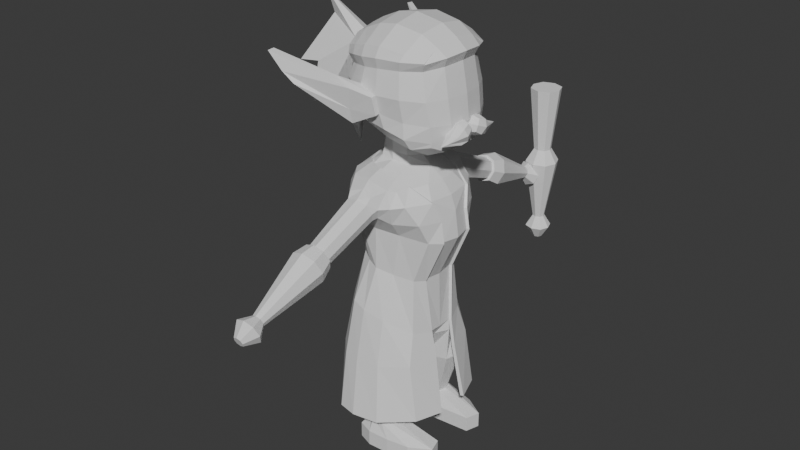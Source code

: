 # Source: EYKA2CLOTHED.blend  (saved by Blender 4.0.36; exported with 4.5.12 LTS)
import bpy
from mathutils import Matrix  # noqa: F401  (used for matrix-valued properties, if any)

bpy.ops.wm.read_factory_settings(use_empty=True)
scene = bpy.context.scene
scene.name = 'Scene'

# ---- collections
col_meshes = bpy.data.collections.new('MESHES'); scene.collection.children.link(col_meshes)
col_refs = bpy.data.collections.new('REFS'); scene.collection.children.link(col_refs)

# ---- materials (node trees are filled in below, after node groups)
mat_material = bpy.data.materials.new('Material')
mat_material.alpha_threshold = 0.0
mat_material.use_transparent_shadow = False
mat_material.roughness = 0.5
mat_material.line_color = (0.0, 0.0, 0.0, 1.0)

# ---- material node trees
mat_material.use_nodes = True; mat_material.node_tree.nodes.clear()
_N = mat_material.node_tree.nodes; _L = mat_material.node_tree.links
n0 = _N.new('ShaderNodeOutputMaterial'); n0.name = 'Material Output'; n0.location = (300, 300)
n1 = _N.new('ShaderNodeBsdfPrincipled'); n1.name = 'Principled BSDF'; n1.location = (10, 300)
n1.inputs[3].default_value = 1.45
_L.new(n1.outputs[0], n0.inputs[0])
n0.is_active_output = True

# ---- world
world_world = bpy.data.worlds.new('World'); scene.world = world_world
world_world.use_nodes = True; world_world.node_tree.nodes.clear()
_N = world_world.node_tree.nodes; _L = world_world.node_tree.links
n0 = _N.new('ShaderNodeOutputWorld'); n0.name = 'World Output'; n0.location = (300, 300)
n1 = _N.new('ShaderNodeBackground'); n1.name = 'Background'; n1.location = (10, 300)
n1.inputs[0].default_value = (0.05088, 0.05088, 0.05088, 1.0)
_L.new(n1.outputs[0], n0.inputs[0])
n0.is_active_output = True
world_world.color = (0.05088, 0.05088, 0.05088)
world_world.use_sun_shadow = False
world_world.sun_shadow_jitter_overblur = 0.0

# ---- meshes
me_cube_001 = bpy.data.meshes.new('Cube.001')
me_cube_001.from_pydata([(0.4779, 0.2757, 0.501), (0.5145, 0.0, 0.501), (0.7558, 0.2705, -0.3174), (0.7012, 0.2705, 0.00274), (0.6209, 0.3841, 0.3138), (0.8105, 0.0, -0.3243), (0.7539, 0.0, 0.07827), (0.6736, 0.0, 0.3043), (0.06114, 0.2239, 0.6593), (-0.1695, 0.2705, 0.6947), (-0.3815, 0.2394, 0.7052), (0.2874, -1.363e-08, 0.6566), (-0.4828, 0.0, 0.7581), (0.4507, 0.2857, -1.019), (0.4863, 0.0, -1.027), (-0.6469, 0.5299, -1.495), (0.4016, 0.516, -1.839), (-0.7914, 0.0, -1.517), (-0.7479, 0.2158, -1.53), (-0.4327, 0.79, -1.472), (-0.2256, 0.8313, -1.533), (0.07738, 0.79, -1.623), (0.5169, 0.2158, -1.905), (0.5152, 0.0, -1.918), (-0.2378, 0.2154, -2.664), (-0.3768, 0.4645, -2.664), (-0.297, 0.6841, -2.664), (-0.1457, 0.7989, -2.664), (0.1536, 0.8227, -2.664), (0.4514, 0.6961, -2.664), (0.5322, 0.4873, -2.664), (0.4655, 0.2483, -2.664), (0.11, 0.1268, -2.664), (0.5265, 0.2158, -2.085), (-0.722, 0.2158, -1.944), (-0.765, 9.126e-08, -1.939), (0.4127, 0.5179, -2.036), (-0.4109, 0.79, -1.827), (-0.6224, 0.5312, -1.888), (0.09264, 0.79, -1.884), (-0.2064, 0.8313, -1.851), (0.4143, 9.126e-08, -2.09), (-0.2131, 0.4301, -3.5), (-0.2905, 0.5701, -3.5), (-0.246, 0.6937, -3.5), (-0.1619, 0.7582, -3.5), (0.004651, 0.7716, -3.5), (0.1703, 0.7004, -3.5), (0.2153, 0.583, -3.5), (0.1782, 0.4486, -3.5), (-0.01962, 0.3802, -3.5), (-0.3667, 0.4015, -3.699), (-0.4441, 0.5713, -3.699), (-0.3996, 0.7724, -3.699), (-0.1644, 0.8595, -3.699), (0.1775, 0.8449, -3.699), (0.5456, 0.7885, -3.699), (0.8682, 0.5943, -3.699), (0.7993, 0.3697, -3.699), (0.1532, 0.3189, -3.699), (-0.3667, 0.4015, -3.948), (-0.4441, 0.5713, -3.948), (-0.3996, 0.7724, -3.948), (-0.1644, 0.8595, -3.948), (0.1775, 0.8449, -3.948), (0.5456, 0.7885, -3.948), (0.8682, 0.5943, -3.948), (0.7993, 0.3697, -3.948), (0.1532, 0.3189, -3.948), (0.6735, 0.6361, 2.371), (0.7344, 0.5517, 1.203), (-0.6093, 0.6361, 2.372), (-0.5268, 0.4248, 1.33), (-0.5652, 0.2545, 1.264), (-0.5791, 5.731e-09, 1.267), (0.4765, 0.6734, 1.147), (0.03069, 0.6178, 1.195), (-0.2799, 0.5493, 1.26), (0.6052, 0.5846, 2.235), (0.6888, 0.6219, 1.839), (0.7467, 0.5846, 1.504), (-0.5866, 0.5846, 2.115), (-0.6574, 0.6219, 1.906), (-0.6365, 0.5607, 1.639), (0.6713, 0.3764, 2.526), (0.6945, -0.002429, 2.588), (-0.7436, -0.002429, 2.511), (-0.6968, 0.3764, 2.464), (-0.2434, 0.7417, 2.477), (0.03492, 0.776, 2.511), (0.4138, 0.7293, 2.464), (0.8508, 1.637e-09, 1.109), (0.8222, 0.3487, 1.108), (0.4387, 0.4013, 2.663), (0.03492, 0.423, 2.731), (-0.2614, 0.4071, 2.681), (0.4604, -0.002429, 2.731), (0.03492, -0.002429, 2.805), (-0.2773, -0.002429, 2.75), (-0.8026, 0.0, 1.576), (-0.854, 0.0, 1.871), (-0.8172, 2.98e-08, 2.1), (-0.7516, 0.3223, 1.597), (-0.7956, 0.3399, 1.878), (-0.7374, 0.3226, 2.115), (-0.1887, 0.2497, 1.089), (-0.004652, 0.1893, 1.041), (0.5356, 0.3716, 0.9835), (0.1167, 1.283e-08, 1.019), (0.5764, 5.731e-09, 0.9689), (0.8883, 0.3226, 1.499), (0.8403, 0.3399, 1.85), (0.7597, 0.3226, 2.273), (0.9367, 0.0, 1.488), (0.8938, 0.0, 1.855), (0.8114, 2.98e-08, 2.295), (-0.3139, 0.7549, 1.631), (-0.2615, 0.8133, 1.949), (-0.2325, 0.7581, 2.174), (0.04358, 0.7977, 1.588), (0.02583, 0.8565, 1.857), (0.01562, 0.7977, 2.211), (0.4073, 0.7438, 1.524), (0.3817, 0.7977, 1.855), (0.3408, 0.7438, 2.228), (-0.3953, 0.4807, 1.294), (-0.4021, 0.1695, 0.8382), (-0.4656, 0.6844, 2.42), (-0.5207, 0.3896, 2.567), (-0.5542, -0.002429, 2.624), (-0.4909, 0.0, 0.8494), (0.1643, 0.0, 0.7668), (0.03708, 0.1896, 0.7828), (-0.1873, 0.2493, 0.8111), (-0.479, 0.0, 1.149), (-0.3543, 0.165, 1.116), (-0.511, 0.6438, 1.64), (-0.5215, 0.7123, 1.91), (-0.4444, 0.6664, 2.139), (-0.2799, 1.817, -0.3126), (0.03638, 1.817, -0.3126), (-0.2799, 1.936, -0.01989), (0.03638, 1.936, -0.01989), (-0.3375, 1.876, -0.1662), (-0.1217, 1.795, -0.3659), (0.09399, 1.876, -0.1662), (-0.1217, 1.958, 0.03343), (-0.192, 2.994, -0.6994), (-0.3182, 2.003, -0.4305), (0.07471, 2.003, -0.4305), (-0.3182, 2.152, -0.06685), (0.07471, 2.152, -0.06685), (-0.3898, 2.078, -0.2487), (-0.1217, 1.976, -0.4967), (0.1463, 2.078, -0.2487), (-0.1217, 2.179, -0.0006047), (-0.2733, 3.136, -0.8453), (-0.05144, 2.994, -0.6994), (-0.192, 3.047, -0.5693), (-0.05144, 3.047, -0.5693), (-0.2177, 3.02, -0.6344), (-0.1217, 2.984, -0.7231), (-0.02583, 3.02, -0.6344), (-0.1217, 3.057, -0.5456), (-0.1801, 3.358, -0.8356), (0.02985, 3.136, -0.8453), (-0.2733, 3.251, -0.5647), (0.02985, 3.251, -0.5647), (-0.3286, 3.193, -0.705), (-0.1217, 3.115, -0.8965), (0.08509, 3.193, -0.705), (-0.1217, 3.271, -0.5136), (-0.06339, 3.358, -0.8356), (-0.1801, 3.402, -0.7276), (-0.06339, 3.402, -0.7276), (-0.2014, 3.38, -0.7816), (-0.1217, 3.35, -0.8553), (-0.04213, 3.38, -0.7816), (-0.1217, 3.41, -0.7079), (-0.1217, 3.38, -0.7816), (0.7407, 0.5556, 1.26), (-0.6082, 0.4943, 1.467), (-0.6606, 0.2892, 1.434), (-0.7024, 0.0, 1.405), (0.9037, -0.002031, 1.337), (0.858, 0.3191, 1.264), (0.439, 0.7663, 1.303), (0.1183, 0.7932, 1.386), (-0.3191, 0.6952, 1.41), (-0.4908, 0.5642, 1.457), (0.6653, 0.6331, 2.354), (-0.6337, 0.6331, 2.251), (-0.8359, -0.006133, 2.293), (-0.7814, 0.2315, 2.272), (0.8173, 0.3525, 2.406), (0.8717, 0.0, 2.436), (-0.2512, 0.8041, 2.325), (0.02177, 0.8454, 2.364), (0.3827, 0.7892, 2.368), (-0.4808, 0.7134, 2.283), (-0.8802, 0.0, 2.298), (-0.8994, 0.0, 2.133), (-0.8659, 0.0, 2.358), (-0.8825, 0.1903, 2.278), (-1.492, -1.439e-08, 1.878), (-1.588, 0.0, 2.819), (-1.462, 0.0, 2.512), (-1.267, 0.0, 1.58), (-1.476, 0.3557, 1.882), (-1.826, 0.3478, 1.832), (-1.254, 0.2613, 1.591), (-1.6, 0.3507, 1.231), (-1.02, 0.0, 1.522), (-1.021, 0.2301, 1.539), (-1.011, 0.0, 0.654), (0.3667, 0.4884, 0.4784), (0.1138, 0.5076, 0.5658), (-0.1679, 0.524, 0.6104), (-0.4241, 0.3889, 0.5984), (-0.5508, 0.2576, 0.6031), (-0.5986, 0.0, 0.6296), (0.05555, 2.044, -0.04337), (-0.1217, 2.069, 0.01641), (-0.299, 2.044, -0.04337), (-0.3636, 1.977, -0.2075), (0.1201, 1.977, -0.2075), (0.05555, 1.91, -0.3715), (-0.1217, 1.886, -0.4313), (-0.299, 1.91, -0.3715), (-0.1472, 0.795, -2.745), (-0.2921, 0.6851, -2.745), (-0.3685, 0.4746, -2.745), (-0.2354, 0.236, -2.745), (0.09756, 0.1511, -2.745), (0.5018, 0.4965, -2.745), (0.4244, 0.6965, -2.745), (0.1393, 0.8178, -2.745), (0.4379, 0.2675, -2.745), (-0.1988, 2.999, -0.5425), (-0.2269, 2.97, -0.6138), (-0.1988, 2.941, -0.6851), (-0.1217, 2.93, -0.711), (-0.1217, 3.01, -0.5165), (-0.0447, 2.999, -0.5425), (-0.01664, 2.97, -0.6138), (-0.0447, 2.941, -0.6851), (-0.7373, 0.0, 0.4686), (-0.7523, 0.279, 0.4763), (-0.6723, 0.4632, 0.5165), (-0.7304, 0.5324, 0.3106), (-0.7314, 0.5064, 0.08731), (-0.7364, 0.4571, -0.1396), (-0.4858, 0.71, 0.5399), (-0.1671, 0.7911, 0.5646), (0.1845, 0.8128, 0.5018), (0.2726, 0.7219, 0.4863), (0.4301, 0.728, 0.2875), (0.5841, 0.6098, 0.0062), (0.6374, 0.4613, -0.3066), (-0.8568, 0.0, -0.1156), (-0.8614, 0.0, 0.1072), (-0.8259, 0.0, 0.3152), (-0.8713, 0.2816, -0.1226), (-0.8743, 0.2803, 0.1019), (-0.8336, 0.2926, 0.3278), (-0.4963, 0.639, -0.1761), (-0.5267, 0.723, 0.06003), (-0.5421, 0.7802, 0.2806), (-0.1517, 0.6669, -0.2328), (-0.1571, 0.7173, -0.1603), (0.2141, 0.5935, -0.2595), (0.2265, 0.7659, -0.01809), (0.2691, 0.8557, 0.2611), (0.7888, 0.2939, -0.3228), (0.7362, 0.2914, 0.005551), (0.6563, 0.4027, 0.3061), (-0.6602, 0.0, -0.7778), (-0.623, 0.2978, -0.7856), (-0.5333, 0.4642, -0.8018), (-0.3435, 0.5941, -0.8376), (-0.1553, 0.6662, -0.8747), (0.1058, 0.5953, -0.9334), (0.3839, 0.4687, -0.9988), (0.4854, 0.3068, -1.024), (-0.8307, 0.0, -1.508), (-0.7865, 0.2259, -1.521), (-0.68, 0.5514, -1.485), (-0.4495, 0.8246, -1.458), (-0.2228, 0.8699, -1.52), (0.09626, 0.825, -1.614), (0.4347, 0.5394, -1.835), (0.554, 0.2325, -1.903), (-0.3316, 0.9938, 0.4245), (-0.3615, 0.9302, 0.2357), (-0.2998, 0.8618, 0.06479), (-0.1244, 0.8368, 0.008827), (0.05098, 0.8608, 0.0654), (0.1154, 0.9292, 0.2324), (0.03821, 0.9911, 0.4193), (-0.123, 0.9518, 0.4915), (-0.2504, 1.924, -0.04517), (-0.2968, 1.876, -0.1638), (-0.251, 1.826, -0.2854), (-0.1217, 1.809, -0.3277), (0.00755, 1.826, -0.2854), (0.05322, 1.875, -0.1657), (0.00755, 1.924, -0.04606), (-0.1224, 1.941, -0.00376), (-0.2728, 0.9493, 0.04991), (-0.3266, 1.007, 0.1926), (-0.1226, 1.084, 0.3792), (0.02934, 1.064, 0.3296), (0.08294, 1.007, 0.1897), (0.02934, 0.9493, 0.04991), (-0.1217, 0.929, 0.0002774), (-0.3073, 1.064, 0.3312), (0.3352, 0.5231, 0.5101), (0.1237, 0.519, 0.6037), (-0.1688, 0.5359, 0.6494), (-0.4358, 0.3999, 0.6359), (-0.5889, 0.2567, 0.5971), (-0.6328, 0.0, 0.6279), (-0.8979, 0.0, -2.33), (-0.9426, 0.0, -2.33), (-0.8484, 0.3575, -2.33), (-0.7337, 0.6716, -2.33), (-0.4902, 0.9317, -2.33), (-0.2548, 0.973, -2.33), (0.08953, 0.9317, -2.33), (0.458, 0.6577, -2.33), (0.589, 0.2067, -2.33), (0.111, 0.9667, -2.33), (0.6312, 0.2234, -2.33), (0.4957, 0.6811, -2.33), (-0.2516, 1.012, -2.33), (-0.5093, 0.9663, -2.33), (-0.7713, 0.6931, -2.33), (-0.8923, 0.3676, -2.33), (-0.9541, 0.0, -3.223), (-1.005, 0.0, -3.223), (-0.8976, 0.2526, -3.223), (-0.7666, 0.6916, -3.223), (-0.4887, 1.055, -3.223), (-0.22, 1.113, -3.223), (0.173, 1.055, -3.223), (0.5936, 0.6722, -3.223), (0.7431, 0.2526, -3.223), (0.1975, 1.104, -3.223), (0.7913, 0.276, -3.223), (0.6365, 0.7049, -3.223), (-0.2164, 1.167, -3.223), (-0.5106, 1.103, -3.223), (-0.8096, 0.7217, -3.223), (-0.9477, 0.2667, -3.223), (-0.3238, 0.9729, 1.617), (-0.2714, 1.031, 1.935), (0.03369, 0.8586, 1.574), (0.01594, 0.9175, 1.843), (-0.329, 0.9132, 1.396), (-0.5539, 1.021, 2.072), (-0.6063, 0.9629, 1.753), (-0.6115, 0.9032, 1.532), (-1.091, 1.445, 2.105), (-1.278, 1.503, 2.368), (-0.9396, 1.385, 1.944), (-0.941, 1.276, 1.952), (-1.279, 1.394, 2.376), (-1.093, 1.336, 2.113)], [], [(2, 3, 6, 5), (7, 6, 4), (4, 0, 1, 7), (4, 6, 3), (0, 8, 11, 1), (2, 5, 14, 13), (13, 14, 23, 22), (35, 34, 25, 24), (230, 229, 45, 44), (36, 33, 31, 30), (38, 37, 27, 26), (34, 38, 26, 25), (39, 36, 30, 29), (37, 40, 28, 27), (33, 41, 32, 31), (40, 39, 29, 28), (20, 21, 39, 40), (22, 23, 41, 33), (19, 20, 40, 37), (21, 16, 36, 39), (18, 15, 38, 34), (15, 19, 37, 38), (16, 22, 33, 36), (17, 18, 34, 35), (35, 24, 41), (32, 41, 24), (45, 46, 55, 54), (231, 230, 44, 43), (233, 232, 42, 50), (235, 234, 48, 47), (229, 236, 46, 45), (237, 233, 50, 49), (236, 235, 47, 46), (232, 231, 43, 42), (234, 237, 49, 48), (54, 55, 64, 63), (49, 50, 59, 58), (46, 47, 56, 55), (42, 43, 52, 51), (48, 49, 58, 57), (44, 45, 54, 53), (43, 44, 53, 52), (50, 42, 51, 59), (47, 48, 57, 56), (60, 61, 62, 63, 64, 65, 66, 67, 68), (58, 59, 68, 67), (55, 56, 65, 64), (51, 52, 61, 60), (57, 58, 67, 66), (53, 54, 63, 62), (52, 53, 62, 61), (59, 51, 60, 68), (56, 57, 66, 65), (93, 94, 97, 96), (94, 95, 98, 97), (69, 90, 93, 84), (90, 89, 94, 93), (89, 88, 95, 94), (127, 71, 87, 128), (128, 87, 86, 129), (84, 93, 96, 85), (99, 100, 103, 102), (100, 101, 104, 103), (86, 87, 193), (193, 87, 71, 191), (103, 104, 81, 82), (102, 103, 82, 83), (182, 102, 83, 181), (183, 99, 102, 182), (105, 106, 132, 133), (106, 107, 109, 108), (135, 105, 133, 126), (106, 108, 131, 132), (125, 77, 105, 135), (77, 76, 106, 105), (76, 75, 107, 106), (75, 70, 92, 107), (107, 92, 91, 109), (134, 135, 126, 130), (110, 111, 114, 113), (111, 112, 115, 114), (180, 80, 110, 185), (80, 79, 111, 110), (79, 78, 112, 111), (190, 69, 84, 194), (194, 84, 85, 195), (185, 110, 113, 184), (119, 188, 361, 358, 356), (117, 118, 121, 120), (119, 120, 123, 122), (120, 121, 124, 123), (189, 136, 116, 188), (136, 137, 117, 116), (137, 138, 118, 117), (199, 127, 88, 196), (196, 88, 89, 197), (197, 89, 90, 198), (198, 90, 69, 190), (123, 124, 78, 79), (122, 123, 79, 80), (186, 122, 80, 180), (187, 119, 122, 186), (120, 119, 356, 357), (191, 71, 127, 199), (82, 81, 138, 137), (83, 82, 137, 136), (181, 83, 136, 189), (73, 135, 134, 74), (72, 125, 135, 73), (95, 128, 129, 98), (88, 127, 128, 95), (130, 126, 10, 12), (126, 133, 9, 10), (133, 132, 8, 9), (132, 131, 11, 8), (227, 226, 149, 153), (225, 221, 151, 154), (222, 223, 150, 155), (223, 224, 152, 150), (141, 146, 307, 300), (3, 2, 273, 274), (290, 291, 332, 333), (146, 142, 306, 307), (244, 243, 159, 162), (242, 238, 158, 163), (238, 239, 160, 158), (240, 241, 161, 147), (224, 228, 148, 152), (221, 222, 155, 151), (226, 225, 154, 149), (228, 227, 153, 148), (158, 160, 168, 166), (147, 161, 169, 156), (157, 162, 170, 165), (159, 163, 171, 167), (241, 245, 157, 161), (239, 240, 147, 160), (243, 242, 163, 159), (245, 244, 162, 157), (165, 170, 177, 172), (167, 171, 178, 174), (168, 156, 164, 175), (169, 165, 172, 176), (163, 158, 166, 171), (162, 159, 167, 170), (161, 157, 165, 169), (160, 147, 156, 168), (164, 176, 179, 175), (176, 172, 177, 179), (179, 177, 174, 178), (175, 179, 178, 173), (156, 169, 176, 164), (166, 168, 175, 173), (171, 166, 173, 178), (170, 167, 174, 177), (142, 145, 305, 306), (145, 140, 304, 305), (218, 217, 318, 319), (140, 144, 303, 304), (219, 218, 319, 320), (144, 139, 302, 303), (219, 220, 321, 320), (13, 22, 291, 283), (72, 181, 189, 125), (77, 188, 187, 76), (76, 187, 186, 75), (75, 186, 180, 70), (125, 189, 188, 77), (92, 185, 184, 91), (70, 180, 185, 92), (74, 183, 182, 73), (73, 182, 181, 72), (187, 188, 119), (81, 191, 199, 138), (124, 198, 190, 78), (121, 197, 198, 124), (118, 196, 197, 121), (138, 199, 196, 118), (112, 194, 195, 115), (78, 190, 194, 112), (104, 193, 191, 81), (101, 192, 200, 201), (86, 193, 203, 202), (104, 101, 193), (206, 203, 208, 209), (201, 204, 211, 207), (192, 86, 202, 200), (193, 101, 201, 203), (208, 204, 209), (205, 203, 202), (202, 203, 206, 205), (203, 205, 206), (209, 204, 206), (208, 211, 204), (210, 211, 208), (207, 210, 214), (203, 210, 208), (210, 207, 211), (201, 207, 214, 212), (203, 201, 212, 213), (203, 213, 212, 214, 210), (214, 212, 213), (213, 203, 210, 214), (139, 144, 227, 228), (140, 145, 225, 226), (142, 146, 222, 221), (143, 139, 228, 224), (141, 143, 224, 223), (146, 141, 223, 222), (145, 142, 221, 225), (144, 140, 226, 227), (139, 143, 301, 302), (21, 20, 327, 328), (143, 141, 300, 301), (2, 13, 283, 273), (289, 290, 333, 331), (217, 216, 317, 318), (20, 19, 326, 327), (30, 31, 237, 234), (24, 25, 231, 232), (28, 29, 235, 236), (31, 32, 233, 237), (27, 28, 236, 229), (29, 30, 234, 235), (32, 24, 232, 233), (25, 26, 230, 231), (26, 27, 229, 230), (149, 154, 244, 245), (151, 155, 242, 243), (152, 148, 240, 239), (153, 149, 245, 241), (148, 153, 241, 240), (150, 152, 239, 238), (155, 150, 238, 242), (154, 151, 243, 244), (216, 217, 9, 8), (8, 0, 215, 216), (0, 4, 215), (286, 287, 335, 336), (4, 215, 316, 275), (15, 18, 324, 325), (218, 219, 10), (10, 219, 220, 12), (4, 3, 274, 275), (288, 289, 331, 334), (9, 217, 218, 10), (259, 260, 263, 262), (260, 261, 264, 263), (261, 246, 247, 264), (264, 247, 248, 249), (263, 264, 249, 250), (262, 263, 250, 251), (265, 266, 269, 268), (268, 269, 271, 270), (251, 250, 266, 265), (250, 249, 267, 266), (249, 248, 252, 267), (272, 254, 255, 256), (271, 272, 256, 257), (270, 271, 257, 258), (258, 257, 274, 273), (257, 256, 275, 274), (253, 318, 317, 254), (248, 320, 319, 252), (262, 251, 278, 277), (258, 273, 283, 282), (265, 268, 280, 279), (270, 258, 282, 281), (268, 270, 281, 280), (251, 265, 279, 278), (259, 262, 277, 276), (282, 283, 291, 290), (281, 282, 290, 289), (280, 281, 289, 288), (277, 278, 286, 285), (278, 279, 287, 286), (279, 280, 288, 287), (276, 277, 285, 284), (309, 308, 302, 301), (311, 310, 307, 306), (313, 312, 305, 304), (308, 314, 303, 302), (315, 309, 301, 300), (310, 315, 300, 307), (312, 311, 306, 305), (314, 313, 304, 303), (292, 293, 267, 252), (293, 294, 266, 267), (294, 295, 269, 266), (295, 296, 271, 269), (296, 297, 272, 271), (297, 298, 254, 272), (298, 299, 253, 254), (299, 292, 252, 253), (295, 296, 313, 314), (297, 298, 311, 312), (299, 292, 315, 310), (292, 293, 309, 315), (294, 295, 314, 308), (296, 297, 312, 313), (298, 299, 310, 311), (293, 294, 308, 309), (256, 275, 316, 255), (216, 215, 316, 317), (253, 252, 319, 318), (247, 320, 321, 246), (320, 247, 248), (254, 317, 316, 255), (334, 331, 347, 350), (327, 326, 342, 343), (335, 334, 350, 351), (325, 324, 340, 341), (332, 330, 346, 348), (337, 336, 352, 353), (324, 322, 338, 340), (19, 15, 325, 326), (284, 285, 337, 323), (16, 21, 328, 329), (285, 286, 336, 337), (22, 16, 329, 330), (291, 22, 330, 332), (287, 288, 334, 335), (18, 17, 322, 324), (340, 338, 339, 353), (346, 345, 349, 348), (345, 344, 347, 349), (342, 341, 352, 351), (344, 343, 350, 347), (343, 342, 351, 350), (341, 340, 353, 352), (328, 327, 343, 344), (336, 335, 351, 352), (326, 325, 341, 342), (331, 333, 349, 347), (329, 328, 344, 345), (333, 332, 348, 349), (330, 329, 345, 346), (323, 337, 353, 339), (354, 355, 357, 356), (358, 354, 356), (117, 120, 357, 355, 359), (359, 355, 363, 366), (116, 117, 359, 360), (361, 360, 367, 365), (116, 360, 361, 188), (362, 367, 366, 363), (362, 364, 365, 367), (354, 358, 364, 362), (360, 359, 366, 367), (355, 354, 362, 363), (358, 361, 365, 364)])
_uv = me_cube_001.uv_layers.new(name='UVMap')
_uv.uv.foreach_set('vector', [0.4375, 0.5625, 0.5084, 0.5625, 0.5084, 0.625, 0.4375, 0.625, 0.5625, 0.625, 0.0, 0.0, 0.5625, 0.5625, 0.5625, 0.5625, 0.6284, 0.5623, 0.6308, 0.6258, 0.5625, 0.625, 0.5625, 0.5625, 0.0, 0.0, 0.5084, 0.5625, 0.6284, 0.5623, 0.6875, 0.5625, 0.6875, 0.625, 0.6308, 0.6258, 0.4375, 0.5625, 0.4375, 0.625, 0.4375, 0.625, 0.4375, 0.5625, 0.4375, 0.5625, 0.4375, 0.625, 0.4375, 0.625, 0.4375, 0.5625, 0.4375, 0.125, 0.4375, 0.1875, 0.4375, 0.1875, 0.4375, 0.125, 0.4375, 0.2364, 0.4375, 0.3125, 0.4375, 0.3125, 0.4375, 0.2364, 0.4375, 0.5136, 0.4375, 0.5625, 0.4375, 0.5625, 0.4375, 0.5136, 0.4375, 0.2364, 0.4375, 0.3125, 0.4375, 0.3125, 0.4375, 0.2364, 0.4375, 0.1875, 0.4375, 0.2364, 0.4375, 0.2364, 0.4375, 0.1875, 0.4375, 0.4375, 0.4375, 0.5136, 0.4375, 0.5136, 0.4375, 0.4375, 0.4375, 0.3125, 0.4375, 0.375, 0.4375, 0.375, 0.4375, 0.3125, 0.4375, 0.5625, 0.4375, 0.625, 0.4375, 0.625, 0.4375, 0.5625, 0.4375, 0.375, 0.4375, 0.4375, 0.4375, 0.4375, 0.4375, 0.375, 0.4375, 0.375, 0.4375, 0.4375, 0.4375, 0.4375, 0.4375, 0.375, 0.4375, 0.5625, 0.4375, 0.625, 0.4375, 0.625, 0.4375, 0.5625, 0.4375, 0.3125, 0.4375, 0.375, 0.4375, 0.375, 0.4375, 0.3125, 0.4375, 0.4375, 0.4375, 0.5136, 0.4375, 0.5136, 0.4375, 0.4375, 0.4375, 0.1875, 0.4375, 0.2364, 0.4375, 0.2364, 0.4375, 0.1875, 0.4375, 0.2364, 0.4375, 0.3125, 0.4375, 0.3125, 0.4375, 0.2364, 0.4375, 0.5136, 0.4375, 0.5625, 0.4375, 0.5625, 0.4375, 0.5136, 0.4375, 0.125, 0.4375, 0.1875, 0.4375, 0.1875, 0.4375, 0.125, 0.4375, 0.125, 0.4375, 0.125, 0.0, 0.0, 0.4375, 0.625, 0.4375, 0.625, 0.4375, 0.125, 0.4375, 0.3125, 0.4375, 0.375, 0.4375, 0.375, 0.4375, 0.3125, 0.4375, 0.1875, 0.4375, 0.2364, 0.4375, 0.2364, 0.4375, 0.1875, 0.4375, 0.625, 0.4375, 0.125, 0.4375, 0.125, 0.4375, 0.625, 0.4375, 0.4375, 0.4375, 0.5136, 0.4375, 0.5136, 0.4375, 0.4375, 0.4375, 0.3125, 0.4375, 0.375, 0.4375, 0.375, 0.4375, 0.3125, 0.4375, 0.5625, 0.4375, 0.625, 0.4375, 0.625, 0.4375, 0.5625, 0.4375, 0.375, 0.4375, 0.4375, 0.4375, 0.4375, 0.4375, 0.375, 0.4375, 0.125, 0.4375, 0.1875, 0.4375, 0.1875, 0.4375, 0.125, 0.4375, 0.5136, 0.4375, 0.5625, 0.4375, 0.5625, 0.4375, 0.5136, 0.4375, 0.3125, 0.4375, 0.375, 0.4375, 0.375, 0.4375, 0.3125, 0.4375, 0.5625, 0.4375, 0.625, 0.4375, 0.625, 0.4375, 0.5625, 0.4375, 0.375, 0.4375, 0.4375, 0.4375, 0.4375, 0.4375, 0.375, 0.4375, 0.125, 0.4375, 0.1875, 0.4375, 0.1875, 0.4375, 0.125, 0.4375, 0.5136, 0.4375, 0.5625, 0.4375, 0.5625, 0.4375, 0.5136, 0.4375, 0.2364, 0.4375, 0.3125, 0.4375, 0.3125, 0.4375, 0.2364, 0.4375, 0.1875, 0.4375, 0.2364, 0.4375, 0.2364, 0.4375, 0.1875, 0.4375, 0.625, 0.4375, 0.125, 0.4375, 0.125, 0.4375, 0.625, 0.4375, 0.4375, 0.4375, 0.5136, 0.4375, 0.5136, 0.4375, 0.4375, 0.4375, 0.125, 0.4375, 0.1875, 0.4375, 0.2364, 0.4375, 0.3125, 0.4375, 0.375, 0.4375, 0.4375, 0.4375, 0.5136, 0.4375, 0.5625, 0.4375, 0.625, 0.4375, 0.5625, 0.4375, 0.625, 0.4375, 0.625, 0.4375, 0.5625, 0.4375, 0.375, 0.4375, 0.4375, 0.4375, 0.4375, 0.4375, 0.375, 0.4375, 0.125, 0.4375, 0.1875, 0.4375, 0.1875, 0.4375, 0.125, 0.4375, 0.5136, 0.4375, 0.5625, 0.4375, 0.5625, 0.4375, 0.5136, 0.4375, 0.2364, 0.4375, 0.3125, 0.4375, 0.3125, 0.4375, 0.2364, 0.4375, 0.1875, 0.4375, 0.2364, 0.4375, 0.2364, 0.4375, 0.1875, 0.4375, 0.625, 0.4375, 0.125, 0.4375, 0.125, 0.4375, 0.625, 0.4375, 0.4375, 0.4375, 0.5136, 0.4375, 0.5136, 0.4375, 0.4375, 0.6875, 0.5625, 0.75, 0.5625, 0.75, 0.625, 0.6875, 0.625, 0.75, 0.5625, 0.7959, 0.5625, 0.7959, 0.625, 0.75, 0.625, 0.625, 0.5, 0.6875, 0.5, 0.6875, 0.5625, 0.625, 0.5625, 0.6875, 0.5, 0.75, 0.5, 0.75, 0.5625, 0.6875, 0.5625, 0.75, 0.5, 0.7959, 0.5, 0.7959, 0.5625, 0.75, 0.5625, 0.8418, 0.5, 0.875, 0.5, 0.875, 0.5625, 0.8418, 0.5625, 0.8418, 0.5625, 0.875, 0.5625, 0.875, 0.625, 0.8418, 0.625, 0.625, 0.5625, 0.6875, 0.5625, 0.6875, 0.625, 0.625, 0.625, 0.4375, 0.125, 0.5, 0.125, 0.5, 0.1875, 0.4375, 0.1875, 0.5, 0.125, 0.5625, 0.125, 0.5625, 0.1875, 0.5, 0.1875, 0.625, 0.125, 0.625, 0.1875, 0.578, 0.1875, 0.578, 0.1875, 0.625, 0.1875, 0.625, 0.25, 0.578, 0.25, 0.5, 0.1875, 0.5625, 0.1875, 0.5625, 0.25, 0.5, 0.25, 0.4375, 0.1875, 0.5, 0.1875, 0.5, 0.25, 0.4375, 0.25, 0.407, 0.1875, 0.4375, 0.1875, 0.4375, 0.25, 0.407, 0.25, 0.407, 0.125, 0.4375, 0.125, 0.4375, 0.1875, 0.407, 0.1875, 0.2041, 0.5625, 0.25, 0.5625, 0.25, 0.5625, 0.2041, 0.5625, 0.25, 0.5625, 0.3125, 0.5625, 0.3125, 0.625, 0.25, 0.625, 0.1582, 0.5625, 0.2041, 0.5625, 0.2041, 0.5625, 0.1582, 0.5625, 0.25, 0.5625, 0.25, 0.625, 0.25, 0.625, 0.25, 0.5625, 0.1582, 0.5, 0.2041, 0.5, 0.2041, 0.5625, 0.1582, 0.5625, 0.2041, 0.5, 0.25, 0.5, 0.25, 0.5625, 0.2041, 0.5625, 0.25, 0.5, 0.3125, 0.5, 0.3125, 0.5625, 0.25, 0.5625, 0.3125, 0.5, 0.375, 0.5, 0.375, 0.5625, 0.3125, 0.5625, 0.3125, 0.5625, 0.375, 0.5625, 0.375, 0.625, 0.3125, 0.625, 0.1582, 0.625, 0.1582, 0.5625, 0.1582, 0.5625, 0.1582, 0.625, 0.4375, 0.5625, 0.5, 0.5625, 0.5, 0.625, 0.4375, 0.625, 0.5, 0.5625, 0.5625, 0.5625, 0.5625, 0.625, 0.5, 0.625, 0.407, 0.5, 0.4375, 0.5, 0.4375, 0.5625, 0.407, 0.5625, 0.4375, 0.5, 0.5, 0.5, 0.5, 0.5625, 0.4375, 0.5625, 0.5, 0.5, 0.5625, 0.5, 0.5625, 0.5625, 0.5, 0.5625, 0.578, 0.5, 0.625, 0.5, 0.625, 0.5625, 0.578, 0.5625, 0.578, 0.5625, 0.625, 0.5625, 0.625, 0.625, 0.578, 0.625, 0.407, 0.5625, 0.4375, 0.5625, 0.4375, 0.625, 0.407, 0.625, 0.4375, 0.375, 0.407, 0.3291, 0.407, 0.3291, 0.407, 0.3291, 0.4375, 0.375, 0.5, 0.3291, 0.5625, 0.3291, 0.5625, 0.375, 0.5, 0.375, 0.4375, 0.375, 0.5, 0.375, 0.5, 0.4375, 0.4375, 0.4375, 0.5, 0.375, 0.5625, 0.375, 0.5625, 0.4375, 0.5, 0.4375, 0.407, 0.2832, 0.4375, 0.2832, 0.4375, 0.3291, 0.407, 0.3291, 0.4375, 0.2832, 0.5, 0.2832, 0.5, 0.3291, 0.4375, 0.3291, 0.5, 0.2832, 0.5625, 0.2832, 0.5625, 0.3291, 0.5, 0.3291, 0.578, 0.2832, 0.625, 0.2832, 0.625, 0.3291, 0.578, 0.3291, 0.578, 0.3291, 0.625, 0.3291, 0.625, 0.375, 0.578, 0.375, 0.578, 0.375, 0.625, 0.375, 0.625, 0.4375, 0.578, 0.4375, 0.578, 0.4375, 0.625, 0.4375, 0.625, 0.5, 0.578, 0.5, 0.5, 0.4375, 0.5625, 0.4375, 0.5625, 0.5, 0.5, 0.5, 0.4375, 0.4375, 0.5, 0.4375, 0.5, 0.5, 0.4375, 0.5, 0.407, 0.4375, 0.4375, 0.4375, 0.4375, 0.5, 0.407, 0.5, 0.407, 0.375, 0.4375, 0.375, 0.4375, 0.4375, 0.407, 0.4375, 0.5, 0.375, 0.4375, 0.375, 0.4375, 0.375, 0.5, 0.375, 0.578, 0.25, 0.625, 0.25, 0.625, 0.2832, 0.578, 0.2832, 0.5, 0.25, 0.5625, 0.25, 0.5625, 0.2832, 0.5, 0.2832, 0.4375, 0.25, 0.5, 0.25, 0.5, 0.2832, 0.4375, 0.2832, 0.407, 0.25, 0.4375, 0.25, 0.4375, 0.2832, 0.407, 0.2832, 0.125, 0.5625, 0.1582, 0.5625, 0.1582, 0.625, 0.125, 0.625, 0.125, 0.5, 0.1582, 0.5, 0.1582, 0.5625, 0.125, 0.5625, 0.7959, 0.5625, 0.8418, 0.5625, 0.8418, 0.625, 0.7959, 0.625, 0.7959, 0.5, 0.8418, 0.5, 0.8418, 0.5625, 0.7959, 0.5625, 0.1582, 0.625, 0.1582, 0.5625, 0.8125, 0.5625, 0.8125, 0.625, 0.1582, 0.5625, 0.2041, 0.5625, 0.75, 0.5625, 0.8125, 0.5625, 0.2041, 0.5625, 0.25, 0.5625, 0.6875, 0.5625, 0.75, 0.5625, 0.25, 0.5625, 0.25, 0.625, 0.6875, 0.625, 0.6875, 0.5625, 0.5, 0.0, 1.0, 0.0, 1.0, 0.0, 0.5, 0.0, 1.0, 0.5, 1.0, 1.0, 1.0, 1.0, 1.0, 0.5, 0.5, 1.0, 0.0, 1.0, 0.0, 1.0, 0.5, 1.0, 0.0, 1.0, 0.0, 0.5, 0.0, 0.5, 0.0, 1.0, 0.0, 1.0, 0.5, 1.0, 0.5, 1.0, 0.0, 1.0, 0.5084, 0.5625, 0.4375, 0.5625, 0.4375, 0.5625, 0.5084, 0.5625, 0.4375, 0.5136, 0.4375, 0.5625, 0.4375, 0.5625, 0.4375, 0.5136, 0.5, 1.0, 1.0, 1.0, 1.0, 1.0, 0.5, 1.0, 1.0, 0.5, 1.0, 1.0, 1.0, 1.0, 1.0, 0.5, 0.5, 1.0, 0.0, 1.0, 0.0, 1.0, 0.5, 1.0, 0.0, 1.0, 0.0, 0.5, 0.0, 0.5, 0.0, 1.0, 0.0, 0.0, 0.5, 0.0, 0.5, 0.0, 0.0, 0.0, 0.0, 0.5, 0.0, 0.0, 0.0, 0.0, 0.0, 0.5, 1.0, 1.0, 0.5, 1.0, 0.5, 1.0, 1.0, 1.0, 1.0, 0.0, 1.0, 0.5, 1.0, 0.5, 1.0, 0.0, 0.0, 0.0, 0.5, 0.0, 0.5, 0.0, 0.0, 0.0, 0.0, 1.0, 0.0, 0.5, 0.0, 0.5, 0.0, 1.0, 0.0, 0.0, 0.5, 0.0, 0.5, 0.0, 0.0, 0.0, 1.0, 0.0, 1.0, 0.5, 1.0, 0.5, 1.0, 0.0, 1.0, 1.0, 0.5, 1.0, 0.5, 1.0, 1.0, 1.0, 0.5, 0.0, 1.0, 0.0, 1.0, 0.0, 0.5, 0.0, 0.0, 0.5, 0.0, 0.0, 0.0, 0.0, 0.0, 0.5, 1.0, 1.0, 0.5, 1.0, 0.5, 1.0, 1.0, 1.0, 1.0, 0.0, 1.0, 0.5, 1.0, 0.5, 1.0, 0.0, 1.0, 0.0, 1.0, 0.5, 1.0, 0.5, 1.0, 0.0, 1.0, 1.0, 0.5, 1.0, 0.5, 1.0, 1.0, 1.0, 0.0, 0.5, 0.0, 0.0, 0.0, 0.0, 0.0, 0.5, 0.5, 0.0, 1.0, 0.0, 1.0, 0.0, 0.5, 0.0, 0.5, 1.0, 0.0, 1.0, 0.0, 1.0, 0.5, 1.0, 1.0, 0.5, 1.0, 1.0, 1.0, 1.0, 1.0, 0.5, 0.5, 0.0, 1.0, 0.0, 1.0, 0.0, 0.5, 0.0, 0.0, 0.5, 0.0, 0.0, 0.0, 0.0, 0.0, 0.5, 0.0, 0.0, 0.5, 0.0, 0.5, 0.5, 0.0, 0.5, 0.5, 0.0, 1.0, 0.0, 1.0, 0.5, 0.5, 0.5, 0.5, 0.5, 1.0, 0.5, 1.0, 1.0, 0.5, 1.0, 0.0, 0.5, 0.5, 0.5, 0.5, 1.0, 0.0, 1.0, 0.0, 0.0, 0.5, 0.0, 0.5, 0.0, 0.0, 0.0, 0.0, 1.0, 0.0, 0.5, 0.0, 0.5, 0.0, 1.0, 0.5, 1.0, 0.0, 1.0, 0.0, 1.0, 0.5, 1.0, 1.0, 0.5, 1.0, 1.0, 1.0, 1.0, 1.0, 0.5, 1.0, 1.0, 1.0, 0.5, 1.0, 0.5, 1.0, 1.0, 1.0, 0.5, 1.0, 0.0, 1.0, 0.0, 1.0, 0.5, 0.8118, 0.5321, 0.7505, 0.5319, 0.7505, 0.5319, 0.8118, 0.5321, 1.0, 0.0, 0.5, 0.0, 0.5, 0.0, 1.0, 0.0, 0.8417, 0.5624, 0.8118, 0.5321, 0.8118, 0.5321, 0.8417, 0.5624, 0.5, 0.0, 0.0, 0.0, 0.0, 0.0, 0.5, 0.0, 0.8417, 0.5624, 0.8419, 0.6254, 0.8419, 0.6254, 0.8417, 0.5624, 0.4375, 0.5625, 0.4375, 0.5625, 0.4375, 0.5625, 0.4375, 0.5625, 0.375, 0.25, 0.407, 0.25, 0.407, 0.2832, 0.375, 0.2832, 0.375, 0.3291, 0.407, 0.3291, 0.407, 0.375, 0.375, 0.375, 0.375, 0.375, 0.407, 0.375, 0.407, 0.4375, 0.375, 0.4375, 0.375, 0.4375, 0.407, 0.4375, 0.407, 0.5, 0.375, 0.5, 0.375, 0.2832, 0.407, 0.2832, 0.407, 0.3291, 0.375, 0.3291, 0.375, 0.5625, 0.407, 0.5625, 0.407, 0.625, 0.375, 0.625, 0.375, 0.5, 0.407, 0.5, 0.407, 0.5625, 0.375, 0.5625, 0.375, 0.125, 0.407, 0.125, 0.407, 0.1875, 0.375, 0.1875, 0.375, 0.1875, 0.407, 0.1875, 0.407, 0.25, 0.375, 0.25, 0.407, 0.375, 0.407, 0.3291, 0.4375, 0.375, 0.5625, 0.25, 0.578, 0.25, 0.578, 0.2832, 0.5625, 0.2832, 0.5625, 0.4375, 0.578, 0.4375, 0.578, 0.5, 0.5625, 0.5, 0.5625, 0.375, 0.578, 0.375, 0.578, 0.4375, 0.5625, 0.4375, 0.5625, 0.3291, 0.578, 0.3291, 0.578, 0.375, 0.5625, 0.375, 0.5625, 0.2832, 0.578, 0.2832, 0.578, 0.3291, 0.5625, 0.3291, 0.5625, 0.5625, 0.578, 0.5625, 0.578, 0.625, 0.5625, 0.625, 0.5625, 0.5, 0.578, 0.5, 0.578, 0.5625, 0.5625, 0.5625, 0.5625, 0.1875, 0.578, 0.1875, 0.578, 0.25, 0.5625, 0.25, 0.0, 0.0, 0.0, 0.0, 0.0, 0.0, 0.0, 0.0, 0.625, 0.125, 0.578, 0.1875, 0.578, 0.1875, 0.625, 0.125, 0.5625, 0.1875, 0.5625, 0.125, 0.578, 0.1875, 0.578, 0.1875, 0.578, 0.1875, 0.578, 0.1875, 0.578, 0.1875, 0.0, 0.0, 0.0, 0.0, 0.0, 0.0, 0.0, 0.0, 0.0, 0.0, 0.0, 0.0, 0.0, 0.0, 0.0, 0.0, 0.578, 0.1875, 0.5625, 0.125, 0.5625, 0.125, 0.578, 0.1875, 0.578, 0.1875, 0.5625, 0.125, 0.578, 0.1875, 0.625, 0.125, 0.578, 0.1875, 0.625, 0.125, 0.625, 0.125, 0.578, 0.1875, 0.578, 0.1875, 0.625, 0.125, 0.0, 0.0, 0.0, 0.0, 0.0, 0.0, 0.578, 0.1875, 0.5625, 0.125, 0.578, 0.1875, 0.0, 0.0, 0.0, 0.0, 0.0, 0.0, 0.0, 0.0, 0.0, 0.0, 0.0, 0.0, 0.0, 0.0, 0.578, 0.1875, 0.0, 0.0, 0.578, 0.1875, 0.578, 0.1875, 0.0, 0.0, 0.0, 0.0, 0.0, 0.0, 0.0, 0.0, 0.0, 0.0, 0.0, 0.0, 0.0, 0.0, 0.0, 0.0, 0.578, 0.1875, 0.5625, 0.125, 0.5625, 0.125, 0.578, 0.1875, 0.578, 0.1875, 0.578, 0.1875, 0.5625, 0.125, 0.0, 0.0, 0.578, 0.1875, 0.0, 0.0, 0.0, 0.0, 0.578, 0.1875, 0.0, 0.0, 0.0, 0.0, 0.0, 0.0, 0.0, 0.0, 0.0, 0.0, 0.5, 0.0, 0.5, 0.0, 0.0, 0.0, 1.0, 0.0, 1.0, 0.5, 1.0, 0.5, 1.0, 0.0, 1.0, 1.0, 0.5, 1.0, 0.5, 1.0, 1.0, 1.0, 0.0, 0.5, 0.0, 0.0, 0.0, 0.0, 0.0, 0.5, 0.0, 1.0, 0.0, 0.5, 0.0, 0.5, 0.0, 1.0, 0.5, 1.0, 0.0, 1.0, 0.0, 1.0, 0.5, 1.0, 1.0, 0.5, 1.0, 1.0, 1.0, 1.0, 1.0, 0.5, 0.5, 0.0, 1.0, 0.0, 1.0, 0.0, 0.5, 0.0, 0.0, 0.0, 0.0, 0.5, 0.0, 0.5, 0.0, 0.0, 0.4375, 0.4375, 0.4375, 0.375, 0.4375, 0.375, 0.4375, 0.4375, 0.0, 0.5, 0.0, 1.0, 0.0, 1.0, 0.0, 0.5, 0.4375, 0.5625, 0.4375, 0.5625, 0.4375, 0.5625, 0.4375, 0.5625, 0.4375, 0.4375, 0.4375, 0.5136, 0.4375, 0.5136, 0.4375, 0.4375, 0.7505, 0.5319, 0.688, 0.532, 0.688, 0.532, 0.7505, 0.5319, 0.4375, 0.375, 0.4375, 0.3125, 0.4375, 0.3125, 0.4375, 0.375, 0.4375, 0.5136, 0.4375, 0.5625, 0.4375, 0.5625, 0.4375, 0.5136, 0.4375, 0.125, 0.4375, 0.1875, 0.4375, 0.1875, 0.4375, 0.125, 0.4375, 0.375, 0.4375, 0.4375, 0.4375, 0.4375, 0.4375, 0.375, 0.4375, 0.5625, 0.4375, 0.625, 0.4375, 0.625, 0.4375, 0.5625, 0.4375, 0.3125, 0.4375, 0.375, 0.4375, 0.375, 0.4375, 0.3125, 0.4375, 0.4375, 0.4375, 0.5136, 0.4375, 0.5136, 0.4375, 0.4375, 0.4375, 0.625, 0.4375, 0.125, 0.4375, 0.125, 0.4375, 0.625, 0.4375, 0.1875, 0.4375, 0.2364, 0.4375, 0.2364, 0.4375, 0.1875, 0.4375, 0.2364, 0.4375, 0.3125, 0.4375, 0.3125, 0.4375, 0.2364, 1.0, 0.0, 1.0, 0.5, 1.0, 0.5, 1.0, 0.0, 1.0, 1.0, 0.5, 1.0, 0.5, 1.0, 1.0, 1.0, 0.0, 0.5, 0.0, 0.0, 0.0, 0.0, 0.0, 0.5, 0.5, 0.0, 1.0, 0.0, 1.0, 0.0, 0.5, 0.0, 0.0, 0.0, 0.5, 0.0, 0.5, 0.0, 0.0, 0.0, 0.0, 1.0, 0.0, 0.5, 0.0, 0.5, 0.0, 1.0, 0.5, 1.0, 0.0, 1.0, 0.0, 1.0, 0.5, 1.0, 1.0, 0.5, 1.0, 1.0, 1.0, 1.0, 1.0, 0.5, 0.688, 0.532, 0.7505, 0.5319, 0.75, 0.5625, 0.6875, 0.5625, 0.6875, 0.5625, 0.6284, 0.5623, 0.6303, 0.5403, 0.688, 0.532, 0.6284, 0.5623, 0.5625, 0.5625, 0.6303, 0.5403, 0.4375, 0.2364, 0.4375, 0.3125, 0.4375, 0.3125, 0.4375, 0.2364, 0.5625, 0.5625, 0.6303, 0.5403, 0.6303, 0.5403, 0.5625, 0.5625, 0.4375, 0.2364, 0.4375, 0.1875, 0.4375, 0.1875, 0.4375, 0.2364, 0.8118, 0.5321, 0.8417, 0.5624, 0.8125, 0.5625, 0.8125, 0.5625, 0.8417, 0.5624, 0.8419, 0.6254, 0.8125, 0.625, 0.5625, 0.5625, 0.5084, 0.5625, 0.5084, 0.5625, 0.5625, 0.5625, 0.4375, 0.375, 0.4375, 0.4375, 0.4375, 0.4375, 0.4375, 0.375, 0.75, 0.5625, 0.7505, 0.5319, 0.8118, 0.5321, 0.8125, 0.5625, 0.4375, 0.125, 0.5084, 0.125, 0.5084, 0.1875, 0.4375, 0.1875, 0.5084, 0.125, 0.5625, 0.125, 0.5625, 0.1875, 0.5084, 0.1875, 0.5625, 0.125, 0.6354, 0.1245, 0.6357, 0.1876, 0.5625, 0.1875, 0.5625, 0.1875, 0.6357, 0.1876, 0.637, 0.2347, 0.5625, 0.2364, 0.5084, 0.1875, 0.5625, 0.1875, 0.5625, 0.2364, 0.5084, 0.2364, 0.4375, 0.1875, 0.5084, 0.1875, 0.5084, 0.2364, 0.4375, 0.2364, 0.4375, 0.3125, 0.5084, 0.3125, 0.5084, 0.375, 0.4375, 0.375, 0.4375, 0.375, 0.5084, 0.375, 0.5084, 0.4375, 0.4375, 0.4375, 0.4375, 0.2364, 0.5084, 0.2364, 0.5084, 0.3125, 0.4375, 0.3125, 0.5084, 0.2364, 0.5625, 0.2364, 0.5625, 0.3125, 0.5084, 0.3125, 0.5625, 0.2364, 0.637, 0.2347, 0.6376, 0.3108, 0.5625, 0.3125, 0.5625, 0.4375, 0.6377, 0.4379, 0.6321, 0.5183, 0.5625, 0.5136, 0.5084, 0.4375, 0.5625, 0.4375, 0.5625, 0.5136, 0.5084, 0.5136, 0.4375, 0.4375, 0.5084, 0.4375, 0.5084, 0.5136, 0.4375, 0.5136, 0.4375, 0.5136, 0.5084, 0.5136, 0.5084, 0.5625, 0.4375, 0.5625, 0.5084, 0.5136, 0.5625, 0.5136, 0.5625, 0.5625, 0.5084, 0.5625, 0.751, 0.5013, 0.7505, 0.5319, 0.688, 0.532, 0.6377, 0.4379, 0.637, 0.2347, 0.8417, 0.5624, 0.8118, 0.5321, 0.8112, 0.5016, 0.4375, 0.1875, 0.4375, 0.2364, 0.4375, 0.2364, 0.4375, 0.1875, 0.4375, 0.5136, 0.4375, 0.5625, 0.4375, 0.5625, 0.4375, 0.5136, 0.4375, 0.3125, 0.4375, 0.375, 0.4375, 0.375, 0.4375, 0.3125, 0.4375, 0.4375, 0.4375, 0.5136, 0.4375, 0.5136, 0.4375, 0.4375, 0.4375, 0.375, 0.4375, 0.4375, 0.4375, 0.4375, 0.4375, 0.375, 0.4375, 0.2364, 0.4375, 0.3125, 0.4375, 0.3125, 0.4375, 0.2364, 0.4375, 0.125, 0.4375, 0.1875, 0.4375, 0.1875, 0.4375, 0.125, 0.4375, 0.5136, 0.4375, 0.5625, 0.4375, 0.5625, 0.4375, 0.5136, 0.4375, 0.4375, 0.4375, 0.5136, 0.4375, 0.5136, 0.4375, 0.4375, 0.4375, 0.375, 0.4375, 0.4375, 0.4375, 0.4375, 0.4375, 0.375, 0.4375, 0.1875, 0.4375, 0.2364, 0.4375, 0.2364, 0.4375, 0.1875, 0.4375, 0.2364, 0.4375, 0.3125, 0.4375, 0.3125, 0.4375, 0.2364, 0.4375, 0.3125, 0.4375, 0.375, 0.4375, 0.375, 0.4375, 0.3125, 0.4375, 0.125, 0.4375, 0.1875, 0.4375, 0.1875, 0.4375, 0.125, 0.0, 0.5, 0.0, 0.0, 0.0, 0.0, 0.0, 0.5, 1.0, 1.0, 0.5, 1.0, 0.5, 1.0, 1.0, 1.0, 1.0, 0.0, 1.0, 0.5, 1.0, 0.5, 1.0, 0.0, 0.0, 0.0, 0.5, 0.0, 0.5, 0.0, 0.0, 0.0, 0.0, 1.0, 0.0, 0.5, 0.0, 0.5, 0.0, 1.0, 0.5, 1.0, 0.0, 1.0, 0.0, 1.0, 0.5, 1.0, 1.0, 0.5, 1.0, 1.0, 1.0, 1.0, 1.0, 0.5, 0.5, 0.0, 1.0, 0.0, 1.0, 0.0, 0.5, 0.0, 0.0, 1.0, 0.0, 0.5, 0.5625, 0.3125, 0.6376, 0.3108, 0.0, 0.5, 0.0, 0.0, 0.5084, 0.3125, 0.5625, 0.3125, 0.0, 0.0, 0.5, 0.0, 0.5084, 0.375, 0.5084, 0.3125, 0.5, 0.0, 1.0, 0.0, 0.5084, 0.4375, 0.5084, 0.375, 1.0, 0.0, 1.0, 0.5, 0.5625, 0.4375, 0.5084, 0.4375, 1.0, 0.5, 1.0, 1.0, 0.6377, 0.4379, 0.5625, 0.4375, 1.0, 1.0, 0.5, 1.0, 0.751, 0.5013, 0.6885, 0.5016, 0.5, 1.0, 0.0, 1.0, 0.8112, 0.5016, 0.751, 0.5013, 0.5, 0.0, 1.0, 0.0, 1.0, 0.0, 0.5, 0.0, 1.0, 0.5, 1.0, 1.0, 1.0, 1.0, 1.0, 0.5, 0.5, 1.0, 0.0, 1.0, 0.0, 1.0, 0.5, 1.0, 0.0, 1.0, 0.0, 0.5, 0.0, 0.5, 0.0, 1.0, 0.0, 0.0, 0.5, 0.0, 0.5, 0.0, 0.0, 0.0, 1.0, 0.0, 1.0, 0.5, 1.0, 0.5, 1.0, 0.0, 1.0, 1.0, 0.5, 1.0, 0.5, 1.0, 1.0, 1.0, 0.0, 0.5, 0.0, 0.0, 0.0, 0.0, 0.0, 0.5, 0.5625, 0.5136, 0.5625, 0.5625, 0.6303, 0.5403, 0.6321, 0.5183, 0.688, 0.532, 0.6303, 0.5403, 0.6303, 0.5403, 0.688, 0.532, 0.751, 0.5013, 0.8112, 0.5016, 0.8118, 0.5321, 0.7505, 0.5319, 0.871, 0.5623, 0.8417, 0.5624, 0.8419, 0.6254, 0.8714, 0.6259, 0.8417, 0.5624, 0.871, 0.5623, 0.637, 0.2347, 0.6377, 0.4379, 0.688, 0.532, 0.6303, 0.5403, 0.6321, 0.5183, 0.4375, 0.375, 0.4375, 0.4375, 0.4375, 0.4375, 0.4375, 0.375, 0.4375, 0.375, 0.4375, 0.3125, 0.4375, 0.3125, 0.4375, 0.375, 0.4375, 0.3125, 0.4375, 0.375, 0.4375, 0.375, 0.4375, 0.3125, 0.4375, 0.2364, 0.4375, 0.1875, 0.4375, 0.1875, 0.4375, 0.2364, 0.4375, 0.5625, 0.4375, 0.5625, 0.4375, 0.5625, 0.4375, 0.5625, 0.4375, 0.1875, 0.4375, 0.2364, 0.4375, 0.2364, 0.4375, 0.1875, 0.4375, 0.1875, 0.4375, 0.125, 0.4375, 0.125, 0.4375, 0.1875, 0.4375, 0.3125, 0.4375, 0.2364, 0.4375, 0.2364, 0.4375, 0.3125, 0.4375, 0.125, 0.4375, 0.1875, 0.4375, 0.1875, 0.4375, 0.125, 0.4375, 0.5136, 0.4375, 0.4375, 0.4375, 0.4375, 0.4375, 0.5136, 0.4375, 0.1875, 0.4375, 0.2364, 0.4375, 0.2364, 0.4375, 0.1875, 0.4375, 0.5625, 0.4375, 0.5136, 0.4375, 0.5136, 0.4375, 0.5625, 0.4375, 0.5625, 0.4375, 0.5625, 0.4375, 0.5625, 0.4375, 0.5625, 0.4375, 0.3125, 0.4375, 0.375, 0.4375, 0.375, 0.4375, 0.3125, 0.4375, 0.1875, 0.4375, 0.125, 0.4375, 0.125, 0.4375, 0.1875, 0.4375, 0.1875, 0.4375, 0.125, 0.4375, 0.125, 0.4375, 0.1875, 0.4375, 0.5625, 0.4375, 0.5136, 0.4375, 0.5136, 0.4375, 0.5625, 0.4375, 0.5136, 0.4375, 0.4375, 0.4375, 0.4375, 0.4375, 0.5136, 0.4375, 0.3125, 0.4375, 0.2364, 0.4375, 0.2364, 0.4375, 0.3125, 0.4375, 0.4375, 0.4375, 0.375, 0.4375, 0.375, 0.4375, 0.4375, 0.4375, 0.375, 0.4375, 0.3125, 0.4375, 0.3125, 0.4375, 0.375, 0.4375, 0.2364, 0.4375, 0.1875, 0.4375, 0.1875, 0.4375, 0.2364, 0.4375, 0.4375, 0.4375, 0.375, 0.4375, 0.375, 0.4375, 0.4375, 0.4375, 0.2364, 0.4375, 0.3125, 0.4375, 0.3125, 0.4375, 0.2364, 0.4375, 0.3125, 0.4375, 0.2364, 0.4375, 0.2364, 0.4375, 0.3125, 0.4375, 0.4375, 0.4375, 0.5136, 0.4375, 0.5136, 0.4375, 0.4375, 0.4375, 0.5136, 0.4375, 0.4375, 0.4375, 0.4375, 0.4375, 0.5136, 0.4375, 0.5136, 0.4375, 0.5625, 0.4375, 0.5625, 0.4375, 0.5136, 0.4375, 0.5625, 0.4375, 0.5136, 0.4375, 0.5136, 0.4375, 0.5625, 0.4375, 0.125, 0.4375, 0.1875, 0.4375, 0.1875, 0.4375, 0.125, 0.4375, 0.3291, 0.5, 0.3291, 0.5, 0.375, 0.4375, 0.375, 0.407, 0.3291, 0.4375, 0.3291, 0.4375, 0.375, 0.5, 0.3291, 0.5, 0.375, 0.5, 0.375, 0.5, 0.3291, 0.5, 0.3291, 0.5, 0.3291, 0.5, 0.3291, 0.5, 0.3291, 0.5, 0.3291, 0.4375, 0.3291, 0.5, 0.3291, 0.5, 0.3291, 0.0, 0.0, 0.407, 0.3291, 0.0, 0.0, 0.0, 0.0, 0.407, 0.3291, 0.4375, 0.3291, 0.0, 0.0, 0.407, 0.3291, 0.407, 0.3291, 0.4375, 0.3291, 0.0, 0.0, 0.5, 0.3291, 0.5, 0.3291, 0.4375, 0.3291, 0.407, 0.3291, 0.407, 0.3291, 0.0, 0.0, 0.4375, 0.3291, 0.407, 0.3291, 0.407, 0.3291, 0.4375, 0.3291, 0.0, 0.0, 0.5, 0.3291, 0.5, 0.3291, 0.0, 0.0, 0.5, 0.3291, 0.4375, 0.3291, 0.4375, 0.3291, 0.5, 0.3291, 0.407, 0.3291, 0.407, 0.3291, 0.407, 0.3291, 0.407, 0.3291])
me_cube_001.materials.append(mat_material)
me_cube_001.update()
me_plane_001 = bpy.data.meshes.new('Plane.001')
me_plane_001.from_pydata([(-0.1832, -0.2143, -0.02337), (0.1832, -0.2143, -0.02337), (-0.1832, 0.152, -0.02337), (0.1832, 0.152, -0.02337), (-0.2499, -0.03116, -0.02337), (-6.024e-16, -0.2811, -0.02337), (0.2499, -0.03116, -0.02337), (-6.024e-16, 0.2188, -0.02337), (-6.024e-16, -0.03116, -0.02337), (-0.1024, -0.1335, -1.09), (0.1024, -0.1335, -1.09), (-0.1024, 0.07122, -1.09), (0.1024, 0.07122, -1.09), (-0.1397, -0.03116, -1.09), (-7.579e-16, -0.1708, -1.09), (0.1397, -0.03116, -1.09), (-7.579e-16, 0.1085, -1.09), (-0.07043, -0.1016, -2.329), (-0.1968, -0.228, -1.309), (0.1968, -0.228, -1.309), (-0.1968, 0.1657, -1.309), (0.1968, 0.1657, -1.309), (-0.2685, -0.03116, -1.309), (-5.443e-16, -0.2997, -1.309), (0.2685, -0.03116, -1.309), (-5.443e-16, 0.2374, -1.309), (-0.1519, -0.183, -2.516), (0.07043, -0.1016, -2.329), (-0.07043, 0.03928, -2.329), (0.07043, 0.03928, -2.329), (-0.09609, -0.03116, -2.329), (-7.997e-16, -0.1272, -2.329), (0.09609, -0.03116, -2.329), (-7.997e-16, 0.06494, -2.329), (-0.05846, -0.08962, -2.718), (0.1519, -0.183, -2.516), (-0.1519, 0.1207, -2.516), (0.1519, 0.1207, -2.516), (-0.2072, -0.03116, -2.516), (-5.695e-16, -0.2384, -2.516), (0.2072, -0.03116, -2.516), (-5.695e-16, 0.1761, -2.516), (0.05846, -0.08962, -2.718), (-0.05846, 0.0273, -2.718), (0.05846, 0.0273, -2.718), (-0.07976, -0.03116, -2.718), (-8.132e-16, -0.1109, -2.718), (0.07976, -0.03116, -2.718), (-8.132e-16, 0.0486, -2.718), (-8.132e-16, -0.03116, -2.718)], [], [(0, 4, 8, 5), (5, 8, 6, 1), (8, 7, 3, 6), (4, 2, 7, 8), (14, 10, 19, 23), (15, 12, 21, 24), (16, 11, 20, 25), (11, 13, 22, 20), (4, 0, 9, 13), (3, 7, 16, 12), (1, 6, 15, 10), (0, 5, 14, 9), (2, 4, 13, 11), (7, 2, 11, 16), (6, 3, 12, 15), (5, 1, 10, 14), (24, 21, 29, 32), (25, 20, 28, 33), (20, 22, 30, 28), (18, 23, 31, 17), (13, 9, 18, 22), (12, 16, 25, 21), (10, 15, 24, 19), (9, 14, 23, 18), (28, 30, 38, 36), (17, 31, 39, 26), (27, 32, 40, 35), (29, 33, 41, 37), (23, 19, 27, 31), (22, 18, 17, 30), (21, 25, 33, 29), (19, 24, 32, 27), (35, 40, 47, 42), (37, 41, 48, 44), (38, 26, 34, 45), (39, 35, 42, 46), (33, 28, 36, 41), (32, 29, 37, 40), (31, 27, 35, 39), (30, 17, 26, 38), (34, 46, 49, 45), (46, 42, 47, 49), (49, 47, 44, 48), (45, 49, 48, 43), (26, 39, 46, 34), (36, 38, 45, 43), (41, 36, 43, 48), (40, 37, 44, 47)])
_uv = me_plane_001.uv_layers.new(name='UVMap')
_uv.uv.foreach_set('vector', [0.0, 0.0, 0.0, 0.5, 0.5, 0.5, 0.5, 0.0, 0.5, 0.0, 0.5, 0.5, 1.0, 0.5, 1.0, 0.0, 0.5, 0.5, 0.5, 1.0, 1.0, 1.0, 1.0, 0.5, 0.0, 0.5, 0.0, 1.0, 0.5, 1.0, 0.5, 0.5, 0.5, 0.0, 1.0, 0.0, 1.0, 0.0, 0.5, 0.0, 1.0, 0.5, 1.0, 1.0, 1.0, 1.0, 1.0, 0.5, 0.5, 1.0, 0.0, 1.0, 0.0, 1.0, 0.5, 1.0, 0.0, 1.0, 0.0, 0.5, 0.0, 0.5, 0.0, 1.0, 0.0, 0.5, 0.0, 0.0, 0.0, 0.0, 0.0, 0.5, 1.0, 1.0, 0.5, 1.0, 0.5, 1.0, 1.0, 1.0, 1.0, 0.0, 1.0, 0.5, 1.0, 0.5, 1.0, 0.0, 0.0, 0.0, 0.5, 0.0, 0.5, 0.0, 0.0, 0.0, 0.0, 1.0, 0.0, 0.5, 0.0, 0.5, 0.0, 1.0, 0.5, 1.0, 0.0, 1.0, 0.0, 1.0, 0.5, 1.0, 1.0, 0.5, 1.0, 1.0, 1.0, 1.0, 1.0, 0.5, 0.5, 0.0, 1.0, 0.0, 1.0, 0.0, 0.5, 0.0, 1.0, 0.5, 1.0, 1.0, 1.0, 1.0, 1.0, 0.5, 0.5, 1.0, 0.0, 1.0, 0.0, 1.0, 0.5, 1.0, 0.0, 1.0, 0.0, 0.5, 0.0, 0.5, 0.0, 1.0, 0.0, 0.0, 0.5, 0.0, 0.5, 0.0, 0.0, 0.0, 0.0, 0.5, 0.0, 0.0, 0.0, 0.0, 0.0, 0.5, 1.0, 1.0, 0.5, 1.0, 0.5, 1.0, 1.0, 1.0, 1.0, 0.0, 1.0, 0.5, 1.0, 0.5, 1.0, 0.0, 0.0, 0.0, 0.5, 0.0, 0.5, 0.0, 0.0, 0.0, 0.0, 1.0, 0.0, 0.5, 0.0, 0.5, 0.0, 1.0, 0.0, 0.0, 0.5, 0.0, 0.5, 0.0, 0.0, 0.0, 1.0, 0.0, 1.0, 0.5, 1.0, 0.5, 1.0, 0.0, 1.0, 1.0, 0.5, 1.0, 0.5, 1.0, 1.0, 1.0, 0.5, 0.0, 1.0, 0.0, 1.0, 0.0, 0.5, 0.0, 0.0, 0.5, 0.0, 0.0, 0.0, 0.0, 0.0, 0.5, 1.0, 1.0, 0.5, 1.0, 0.5, 1.0, 1.0, 1.0, 1.0, 0.0, 1.0, 0.5, 1.0, 0.5, 1.0, 0.0, 1.0, 0.0, 1.0, 0.5, 1.0, 0.5, 1.0, 0.0, 1.0, 1.0, 0.5, 1.0, 0.5, 1.0, 1.0, 1.0, 0.0, 0.5, 0.0, 0.0, 0.0, 0.0, 0.0, 0.5, 0.5, 0.0, 1.0, 0.0, 1.0, 0.0, 0.5, 0.0, 0.5, 1.0, 0.0, 1.0, 0.0, 1.0, 0.5, 1.0, 1.0, 0.5, 1.0, 1.0, 1.0, 1.0, 1.0, 0.5, 0.5, 0.0, 1.0, 0.0, 1.0, 0.0, 0.5, 0.0, 0.0, 0.5, 0.0, 0.0, 0.0, 0.0, 0.0, 0.5, 0.0, 0.0, 0.5, 0.0, 0.5, 0.5, 0.0, 0.5, 0.5, 0.0, 1.0, 0.0, 1.0, 0.5, 0.5, 0.5, 0.5, 0.5, 1.0, 0.5, 1.0, 1.0, 0.5, 1.0, 0.0, 0.5, 0.5, 0.5, 0.5, 1.0, 0.0, 1.0, 0.0, 0.0, 0.5, 0.0, 0.5, 0.0, 0.0, 0.0, 0.0, 1.0, 0.0, 0.5, 0.0, 0.5, 0.0, 1.0, 0.5, 1.0, 0.0, 1.0, 0.0, 1.0, 0.5, 1.0, 1.0, 0.5, 1.0, 1.0, 1.0, 1.0, 1.0, 0.5])
me_plane_001.update()
me_cube = bpy.data.meshes.new('Cube')
me_cube.from_pydata([(4.472, -0.6651, -0.3226), (4.472, -0.2898, 0.5975), (4.472, 0.4764, -0.7856), (4.472, 0.9299, -0.0926), (5.472, -0.6651, -0.3226), (5.472, -0.2898, 0.5975), (5.472, 0.4764, -0.7856), (5.472, 0.9299, -0.0926), (4.363, -0.1408, -0.6489), (4.363, -0.5783, 0.1803), (4.363, 0.3324, 0.3906), (4.786, 1.79, -0.4477), (4.972, 0.4923, -0.9086), (4.972, 1.028, -0.01356), (5.175, 1.778, -0.4477), (5.582, -0.1408, -0.6489), (5.582, 0.3324, 0.3906), (5.582, -0.5783, 0.1803), (4.972, -0.8726, -0.365), (4.972, -0.415, 0.7586), (4.133, 0.1561, -0.1111), (4.963, 2.239, -0.534), (5.812, 0.1561, -0.1111), (4.972, -0.8739, 0.29), (4.972, -0.3201, -0.8326), (4.972, 0.3257, 0.6319), (5.48, -1.22, -0.3281), (5.48, -1.595, 0.592), (5.48, -2.362, -0.7911), (5.48, -2.815, -0.09816), (4.48, -1.22, -0.3281), (4.48, -1.595, 0.592), (4.48, -2.362, -0.7911), (4.48, -2.815, -0.09816), (5.59, -1.744, -0.6545), (5.59, -1.307, 0.1748), (5.59, -2.218, 0.3851), (5.166, -3.675, -0.4533), (4.98, -2.377, -0.9142), (4.98, -2.913, -0.01911), (4.777, -3.663, -0.4533), (4.371, -1.744, -0.6545), (4.371, -2.218, 0.3851), (4.371, -1.307, 0.1748), (4.98, -1.013, -0.3706), (4.98, -1.47, 0.753), (5.82, -2.041, -0.1167), (4.989, -4.124, -0.5396), (4.141, -2.041, -0.1167), (4.98, -1.011, 0.2844), (4.98, -1.565, -0.8381), (4.98, -2.211, 0.6263)], [], [(0, 9, 20, 8), (9, 1, 10, 20), (20, 10, 3, 11), (8, 20, 11, 2), (2, 11, 21, 12), (11, 3, 13, 21), (21, 13, 7, 14), (12, 21, 14, 6), (6, 14, 22, 15), (14, 7, 16, 22), (22, 16, 5, 17), (15, 22, 17, 4), (4, 17, 23, 18), (17, 5, 19, 23), (23, 19, 1, 9), (18, 23, 9, 0), (2, 12, 24, 8), (12, 6, 15, 24), (24, 15, 4, 18), (8, 24, 18, 0), (7, 13, 25, 16), (13, 3, 10, 25), (25, 10, 1, 19), (16, 25, 19, 5), (26, 35, 46, 34), (35, 27, 36, 46), (46, 36, 29, 37), (34, 46, 37, 28), (28, 37, 47, 38), (37, 29, 39, 47), (47, 39, 33, 40), (38, 47, 40, 32), (32, 40, 48, 41), (40, 33, 42, 48), (48, 42, 31, 43), (41, 48, 43, 30), (30, 43, 49, 44), (43, 31, 45, 49), (49, 45, 27, 35), (44, 49, 35, 26), (28, 38, 50, 34), (38, 32, 41, 50), (50, 41, 30, 44), (34, 50, 44, 26), (33, 39, 51, 42), (39, 29, 36, 51), (51, 36, 27, 45), (42, 51, 45, 31), (18, 44, 49, 23), (43, 9, 23, 49), (30, 0, 9, 43), (30, 0, 18, 44)])
_uv = me_cube.uv_layers.new(name='UVMap')
_uv.uv.foreach_set('vector', [0.375, 0.0, 0.5, 0.0, 0.5, 0.125, 0.375, 0.125, 0.5, 0.0, 0.625, 0.0, 0.625, 0.125, 0.5, 0.125, 0.5, 0.125, 0.625, 0.125, 0.625, 0.25, 0.5, 0.25, 0.375, 0.125, 0.5, 0.125, 0.5, 0.25, 0.375, 0.25, 0.375, 0.25, 0.5, 0.25, 0.5, 0.375, 0.375, 0.375, 0.5, 0.25, 0.625, 0.25, 0.625, 0.375, 0.5, 0.375, 0.5, 0.375, 0.625, 0.375, 0.625, 0.5, 0.5, 0.5, 0.375, 0.375, 0.5, 0.375, 0.5, 0.5, 0.375, 0.5, 0.375, 0.5, 0.5, 0.5, 0.5, 0.625, 0.375, 0.625, 0.5, 0.5, 0.625, 0.5, 0.625, 0.625, 0.5, 0.625, 0.5, 0.625, 0.625, 0.625, 0.625, 0.75, 0.5, 0.75, 0.375, 0.625, 0.5, 0.625, 0.5, 0.75, 0.375, 0.75, 0.375, 0.75, 0.5, 0.75, 0.5, 0.875, 0.375, 0.875, 0.5, 0.75, 0.625, 0.75, 0.625, 0.875, 0.5, 0.875, 0.5, 0.875, 0.625, 0.875, 0.625, 1.0, 0.5, 1.0, 0.375, 0.875, 0.5, 0.875, 0.5, 1.0, 0.375, 1.0, 0.125, 0.5, 0.25, 0.5, 0.25, 0.625, 0.125, 0.625, 0.25, 0.5, 0.375, 0.5, 0.375, 0.625, 0.25, 0.625, 0.25, 0.625, 0.375, 0.625, 0.375, 0.75, 0.25, 0.75, 0.125, 0.625, 0.25, 0.625, 0.25, 0.75, 0.125, 0.75, 0.625, 0.5, 0.75, 0.5, 0.75, 0.625, 0.625, 0.625, 0.75, 0.5, 0.875, 0.5, 0.875, 0.625, 0.75, 0.625, 0.75, 0.625, 0.875, 0.625, 0.875, 0.75, 0.75, 0.75, 0.625, 0.625, 0.75, 0.625, 0.75, 0.75, 0.625, 0.75, 0.375, 0.0, 0.5, 0.0, 0.5, 0.125, 0.375, 0.125, 0.5, 0.0, 0.625, 0.0, 0.625, 0.125, 0.5, 0.125, 0.5, 0.125, 0.625, 0.125, 0.625, 0.25, 0.5, 0.25, 0.375, 0.125, 0.5, 0.125, 0.5, 0.25, 0.375, 0.25, 0.375, 0.25, 0.5, 0.25, 0.5, 0.375, 0.375, 0.375, 0.5, 0.25, 0.625, 0.25, 0.625, 0.375, 0.5, 0.375, 0.5, 0.375, 0.625, 0.375, 0.625, 0.5, 0.5, 0.5, 0.375, 0.375, 0.5, 0.375, 0.5, 0.5, 0.375, 0.5, 0.375, 0.5, 0.5, 0.5, 0.5, 0.625, 0.375, 0.625, 0.5, 0.5, 0.625, 0.5, 0.625, 0.625, 0.5, 0.625, 0.5, 0.625, 0.625, 0.625, 0.625, 0.75, 0.5, 0.75, 0.375, 0.625, 0.5, 0.625, 0.5, 0.75, 0.375, 0.75, 0.375, 0.75, 0.5, 0.75, 0.5, 0.875, 0.375, 0.875, 0.5, 0.75, 0.625, 0.75, 0.625, 0.875, 0.5, 0.875, 0.5, 0.875, 0.625, 0.875, 0.625, 1.0, 0.5, 1.0, 0.375, 0.875, 0.5, 0.875, 0.5, 1.0, 0.375, 1.0, 0.125, 0.5, 0.25, 0.5, 0.25, 0.625, 0.125, 0.625, 0.25, 0.5, 0.375, 0.5, 0.375, 0.625, 0.25, 0.625, 0.25, 0.625, 0.375, 0.625, 0.375, 0.75, 0.25, 0.75, 0.125, 0.625, 0.25, 0.625, 0.25, 0.75, 0.125, 0.75, 0.625, 0.5, 0.75, 0.5, 0.75, 0.625, 0.625, 0.625, 0.75, 0.5, 0.875, 0.5, 0.875, 0.625, 0.75, 0.625, 0.75, 0.625, 0.875, 0.625, 0.875, 0.75, 0.75, 0.75, 0.625, 0.625, 0.75, 0.625, 0.75, 0.75, 0.625, 0.75, 0.375, 0.875, 0.375, 0.875, 0.5, 0.875, 0.5, 0.875, 0.0, 0.0, 0.0, 0.0, 0.0, 0.0, 0.0, 0.0, 0.0, 0.0, 0.0, 0.0, 0.0, 0.0, 0.0, 0.0, 0.0, 0.0, 0.0, 0.0, 0.0, 0.0, 0.0, 0.0])
me_cube.update()

# ---- objects
ob_dummy = bpy.data.objects.new('DUMMY', me_cube_001)
ob_arm_copy = bpy.data.objects.new('ARM-COPY', me_plane_001)
ob_bigote = bpy.data.objects.new('BIGOTE', me_cube)
ob_front = bpy.data.objects.new('FRONT', None)
ob_left = bpy.data.objects.new('LEFT', None)

# ---- transforms, parenting, visibility, modifiers, constraints
ob_dummy.location = (0.0, 0.0, 1.497)
ob_dummy.scale = (0.3794, 0.3794, 0.3794)
_m = ob_dummy.modifiers.new('Mirror', 'MIRROR')
_m.use_axis = (False, True, False)
_m.use_clip = True
ob_arm_copy.location = (3.998e-16, 1.299, 1.8)
ob_arm_copy.scale = (0.3787, 0.3787, 0.3787)
ob_bigote.location = (-2.228e-18, 0.06243, 2.022)
ob_bigote.scale = (0.0713, 0.0713, 0.0713)
ob_front.location = (-3.553, 1.199, 1.258)
ob_front.rotation_euler = (1.571, -0.0, 1.571)
ob_front.empty_display_type = 'IMAGE'
ob_front.empty_display_size = 5.0
ob_front.show_empty_image_perspective = False
ob_left.location = (1.296, -3.887, 1.258)
ob_left.rotation_euler = (1.571, -0.0, 3.142)
ob_left.empty_display_type = 'IMAGE'
ob_left.empty_display_size = 5.0
ob_left.show_empty_image_perspective = False

# ---- collection membership
col_meshes.objects.link(ob_dummy)
col_meshes.objects.link(ob_arm_copy)
col_meshes.objects.link(ob_bigote)
col_refs.objects.link(ob_front)
col_refs.objects.link(ob_left)

# ---- scene / render settings (as saved in the file)
scene.frame_start = 1; scene.frame_end = 250; scene.frame_set(56)
scene.render.engine = 'BLENDER_EEVEE_NEXT'
scene.cycles.sampling_pattern = 'TABULATED_SOBOL'
bpy.context.view_layer.update()

# ---- added for rendering (the .blend has no active camera and no usable light): camera, sun
cam_auto = bpy.data.cameras.new('AutoCamera')
cam_auto.lens = 50.0
cam_auto.sensor_width = 36.0
cam_auto.clip_end = 1000.0
ob_auto_camera = bpy.data.objects.new('AutoCamera', cam_auto)
scene.collection.objects.link(ob_auto_camera)
ob_auto_camera.location = (3.44619, -4.25463, 4.15053)
ob_auto_camera.rotation_euler = (1.09748, -7.21219e-08, 0.694738)
scene.camera = ob_auto_camera
light_auto_sun = bpy.data.lights.new('AutoSun', 'SUN')
light_auto_sun.energy = 3.0
light_auto_sun.angle = 0.0523599
ob_auto_sun = bpy.data.objects.new('AutoSun', light_auto_sun)
scene.collection.objects.link(ob_auto_sun)
ob_auto_sun.rotation_euler = (0.872665, 0.174533, 0.523599)
bpy.context.view_layer.update()
